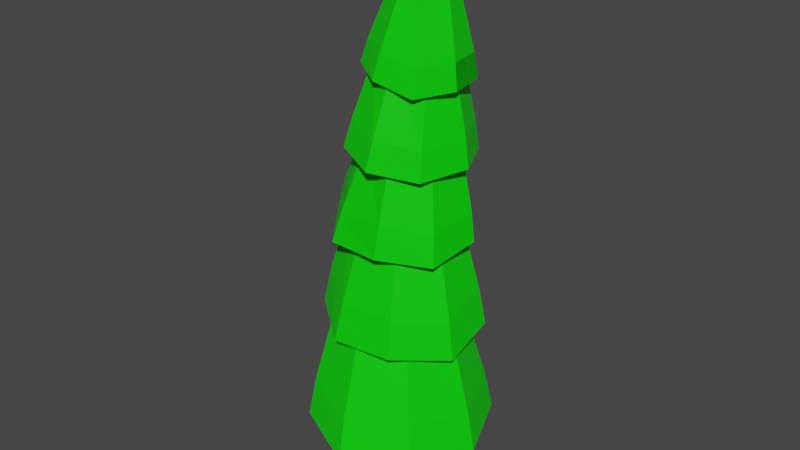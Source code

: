 # Source: Tree3.blend  (saved by Blender 2.80.75; exported with 4.5.12 LTS)
import bpy
from mathutils import Matrix  # noqa: F401  (used for matrix-valued properties, if any)

bpy.ops.wm.read_factory_settings(use_empty=True)
scene = bpy.context.scene
scene.name = 'Scene'

# ---- collections
col_collection = bpy.data.collections.new('Collection'); scene.collection.children.link(col_collection)
col_collection_2 = bpy.data.collections.new('Collection 2'); scene.collection.children.link(col_collection_2)

# ---- materials (node trees are filled in below, after node groups)
mat_branchmat = bpy.data.materials.new('BranchMAT')
mat_branchmat.use_transparent_shadow = False
mat_leavemat = bpy.data.materials.new('LeaveMAT')
mat_leavemat.use_transparent_shadow = False

# ---- material node trees
mat_branchmat.use_nodes = True; mat_branchmat.node_tree.nodes.clear()
_N = mat_branchmat.node_tree.nodes; _L = mat_branchmat.node_tree.links
n0 = _N.new('ShaderNodeOutputMaterial'); n0.name = 'Material Output'; n0.location = (300, 300)
n1 = _N.new('ShaderNodeBsdfPrincipled'); n1.name = 'Principled BSDF'; n1.location = (10, 300)
n1.distribution = 'GGX'
n1.subsurface_method = 'BURLEY'
n1.inputs[0].default_value = (0.8, 0.06451, 0.0, 1.0)
n1.inputs[3].default_value = 1.45
n1.inputs[27].default_value = (0.0, 0.0, 0.0, 1.0)
n1.inputs[28].default_value = 1.0
_L.new(n1.outputs[0], n0.inputs[0])
n0.is_active_output = True
mat_leavemat.use_nodes = True; mat_leavemat.node_tree.nodes.clear()
_N = mat_leavemat.node_tree.nodes; _L = mat_leavemat.node_tree.links
n0 = _N.new('ShaderNodeOutputMaterial'); n0.name = 'Material Output'; n0.location = (300, 300)
n1 = _N.new('ShaderNodeBsdfPrincipled'); n1.name = 'Principled BSDF'; n1.location = (10, 300)
n1.distribution = 'GGX'
n1.subsurface_method = 'BURLEY'
n1.inputs[0].default_value = (0.001255, 0.8, 0.0, 1.0)
n1.inputs[2].default_value = 0.4583
n1.inputs[3].default_value = 1.45
n1.inputs[27].default_value = (0.0, 0.0, 0.0, 1.0)
n1.inputs[28].default_value = 1.0
_L.new(n1.outputs[0], n0.inputs[0])
n0.is_active_output = True

# ---- world
world_world = bpy.data.worlds.new('World'); scene.world = world_world
world_world.use_nodes = True; world_world.node_tree.nodes.clear()
_N = world_world.node_tree.nodes; _L = world_world.node_tree.links
n0 = _N.new('ShaderNodeOutputWorld'); n0.name = 'World Output'; n0.location = (300, 300)
n1 = _N.new('ShaderNodeBackground'); n1.name = 'Background'; n1.location = (10, 300)
n1.inputs[0].default_value = (0.05088, 0.05088, 0.05088, 1.0)
_L.new(n1.outputs[0], n0.inputs[0])
n0.is_active_output = True
world_world.color = (0.05088, 0.05088, 0.05088)
world_world.use_sun_shadow = False
world_world.sun_shadow_jitter_overblur = 0.0

# ---- meshes
me_cylinder_004 = bpy.data.meshes.new('Cylinder.004')
me_cylinder_004.from_pydata([(0.4397, -0.1043, 3.997), (0.3598, -0.3547, 4.061), (0.2041, -0.1198, 3.865), (0.02284, 0.3173, 0.2923), (0.08981, 0.2282, 2.845), (0.3013, 0.07585, 2.651), (0.2841, -0.1569, 0.3326), (0.04949, -0.2977, 2.38), (0.01295, -0.2941, 1.16), (-0.03685, -0.3126, 0.465), (-0.2232, 0.1668, 0.415), (-0.1981, 0.1046, -0.6701), (0.1737, 0.1597, -0.5052), (0.3673, -0.1119, 4.175), (0.2342, -0.1571, -0.5048), (-0.01838, -0.2432, -0.6427), (-0.2317, -0.1646, -0.6777), (0.2765, -0.2891, 4.09), (-0.04251, 0.2686, -0.5084), (-0.01042, 0.3104, 1.306), (0.2365, 0.1229, 0.9694), (0.2531, -0.1677, 1.258), (-0.2411, -0.1679, 0.09788), (-0.197, 0.1019, 2.37), (-0.2574, 0.1287, 1.392), (-0.138, -0.156, 2.692), (-0.2344, -0.1536, 1.04), (0.137, -0.2545, 0.3391), (0.4314, -0.2629, 3.9), (0.2845, -0.1503, 2.036), (0.131, 0.2366, 2.057), (-0.2724, -0.1144, 1.807), (-0.001545, 0.874, 0.01425), (-0.6317, 0.6296, 0.08005), (-0.8833, 0.003422, 0.005775), (-0.6161, -0.6146, 0.09842), (-0.00187, -0.8747, 0.0141), (0.6054, -0.6069, 0.1064), (0.8683, 0.003747, 0.02098), (0.6227, 0.6237, 0.08878), (-3.606e-06, 0.5364, 1.36), (-0.3721, 0.3721, 1.386), (-0.5377, -0.00338, 1.364), (-0.3862, -0.3861, 1.44), (-0.002402, -0.5369, 1.368), (0.376, -0.3744, 1.412), (0.5432, -0.0009814, 1.374), (0.3727, 0.3712, 1.39), (0.1883, 0.7441, 1.102), (-0.3753, 0.6416, 1.226), (-0.7101, 0.1841, 1.181), (-0.6067, -0.3638, 1.255), (-0.1709, -0.7035, 1.146), (0.3966, -0.6506, 1.152), (0.7436, -0.1858, 1.055), (0.6656, 0.3979, 1.133), (0.1792, 0.4495, 2.3), (-0.1721, 0.4008, 2.39), (-0.3737, 0.1023, 2.317), (-0.3265, -0.2459, 2.369), (-0.0439, -0.4368, 2.268), (0.3044, -0.4021, 2.299), (0.5137, -0.1239, 2.252), (0.4615, 0.2264, 2.297), (0.3557, 0.5519, 2.053), (-0.1158, 0.5819, 2.18), (-0.5024, 0.2874, 2.146), (-0.553, -0.2, 2.184), (-0.2659, -0.5948, 2.055), (0.2393, -0.6387, 2.07), (0.6164, -0.3162, 1.983), (0.6709, 0.1746, 2.058), (0.3556, 0.3105, 3.056), (0.05656, 0.3354, 3.126), (-0.1839, 0.1458, 3.106), (-0.2117, -0.1553, 3.134), (-0.01849, -0.3805, 3.042), (0.2943, -0.4427, 3.103), (0.5243, -0.2379, 3.032), (0.56, 0.07309, 3.077), (0.531, 0.3959, 2.819), (0.1352, 0.5198, 2.966), (-0.2468, 0.3216, 2.98), (-0.4255, -0.06916, 3.005), (-0.2368, -0.4542, 2.901), (0.1656, -0.6407, 2.844), (0.5449, -0.4146, 2.776), (0.7191, -0.005048, 2.815), (0.5129, 0.1631, 3.708), (0.2753, 0.2437, 3.785), (0.04115, 0.1205, 3.767), (-0.06672, -0.1217, 3.844), (0.04199, -0.3575, 3.768), (0.2938, -0.4444, 3.725), (0.526, -0.3252, 3.669), (0.6187, -0.07905, 3.694), (0.6488, 0.1803, 3.527), (0.3615, 0.3609, 3.664), (-0.005284, 0.3153, 3.673), (-0.202, 0.007862, 3.717), (-0.1342, -0.3418, 3.632), (0.1639, -0.5446, 3.591), (0.5007, -0.4682, 3.491), (0.711, -0.1769, 3.525), (0.6189, -0.02228, 4.246), (0.4684, 0.09166, 4.343), (0.2599, 0.06931, 4.373), (0.1587, -0.118, 4.352), (0.18, -0.3232, 4.322), (0.3527, -0.4254, 4.282), (0.5423, -0.3828, 4.221), (0.6598, -0.2208, 4.244), (0.6063, -0.2502, 4.746), (0.5533, -0.324, 4.738), (0.4666, -0.3433, 4.764), (0.3881, -0.2975, 4.785), (0.3792, -0.2034, 4.797), (0.4252, -0.1176, 4.81), (0.5877, -0.1602, 4.75), (0.5195, -0.1069, 4.794), (0.7973, 0.002103, 0.3907), (0.5669, 0.5671, 0.4567), (-0.001687, -0.8005, 0.3824), (0.5544, -0.555, 0.4775), (-0.8066, 0.00135, 0.3759), (-0.5654, -0.5645, 0.4803), (-0.0009338, 0.799, 0.3825), (-0.5734, 0.572, 0.4494), (0.6883, -0.171, 1.417), (0.6172, 0.3534, 1.497), (-0.1365, -0.6352, 1.486), (0.3764, -0.5892, 1.512), (-0.6222, 0.162, 1.525), (-0.5328, -0.3356, 1.608), (0.1889, 0.6697, 1.465), (-0.3211, 0.5808, 1.594), (0.6022, -0.3002, 2.272), (0.6536, 0.1501, 2.351), (-0.204, -0.5464, 2.326), (0.2599, -0.5976, 2.369), (-0.425, 0.2545, 2.414), (-0.469, -0.1911, 2.461), (0.3613, 0.4967, 2.331), (-0.07005, 0.5243, 2.455), (0.5466, -0.3938, 3.046), (0.7015, -0.02775, 3.088), (-0.1589, -0.4319, 3.165), (0.2061, -0.5952, 3.116), (-0.1654, 0.2667, 3.22), (-0.3287, -0.08559, 3.27), (0.5331, 0.3345, 3.087), (0.1779, 0.4467, 3.225), (0.5196, -0.4515, 3.727), (0.7066, -0.1948, 3.765), (-0.04451, -0.3437, 3.861), (0.2222, -0.5198, 3.823), (0.07189, 0.2477, 3.906), (-0.09824, -0.03145, 3.934), (0.6488, 0.1222, 3.761), (0.3991, 0.2846, 3.896)], [], [(13, 0, 4), (4, 0, 5), (0, 28, 5), (28, 1, 7), (17, 13, 2), (17, 2, 25), (13, 4, 2), (10, 18, 11), (10, 3, 18), (10, 19, 3), (2, 4, 23), (26, 10, 22), (26, 24, 10), (31, 23, 24), (31, 24, 26), (25, 23, 31), (9, 26, 22), (8, 26, 9), (8, 7, 26), (7, 17, 25), (7, 25, 31), (27, 8, 9), (7, 8, 21), (28, 7, 29), (21, 6, 20), (20, 29, 21), (5, 29, 20), (5, 28, 29), (3, 20, 12), (19, 20, 3), (28, 0, 13, 17), (4, 30, 19), (4, 5, 30), (1, 17, 7), (12, 14, 15, 11), (28, 17, 1), (18, 12, 11), (4, 19, 24, 23), (15, 16, 11), (24, 19, 10), (11, 16, 22, 10), (22, 16, 15, 9), (23, 25, 2), (15, 14, 27, 9), (7, 31, 26), (14, 6, 27), (27, 6, 21, 8), (14, 12, 20, 6), (21, 29, 7), (18, 3, 12), (19, 30, 20), (30, 5, 20), (121, 47, 46, 120), (123, 45, 44, 122), (125, 43, 42, 124), (127, 41, 40, 126), (126, 40, 47, 121), (120, 46, 45, 123), (122, 44, 43, 125), (124, 42, 41, 127), (129, 63, 62, 128), (131, 61, 60, 130), (133, 59, 58, 132), (135, 57, 56, 134), (134, 56, 63, 129), (128, 62, 61, 131), (130, 60, 59, 133), (132, 58, 57, 135), (137, 79, 78, 136), (139, 77, 76, 138), (141, 75, 74, 140), (143, 73, 72, 142), (142, 72, 79, 137), (136, 78, 77, 139), (138, 76, 75, 141), (140, 74, 73, 143), (145, 95, 94, 144), (147, 93, 92, 146), (149, 91, 90, 148), (151, 89, 88, 150), (150, 88, 95, 145), (144, 94, 93, 147), (146, 92, 91, 149), (148, 90, 89, 151), (153, 111, 110, 152), (155, 109, 108, 154), (157, 107, 106, 156), (159, 105, 104, 158), (158, 104, 111, 153), (152, 110, 109, 155), (154, 108, 107, 157), (156, 106, 105, 159), (106, 107, 116, 117), (108, 109, 114, 115), (110, 111, 112, 113), (105, 106, 117, 119), (107, 108, 115, 116), (109, 110, 113, 114), (111, 104, 118, 112), (117, 116, 115, 114, 113, 112, 118, 119), (104, 105, 119, 118), (34, 124, 127, 33), (36, 122, 125, 35), (38, 120, 123, 37), (32, 126, 121, 39), (33, 127, 126, 32), (35, 125, 124, 34), (37, 123, 122, 36), (39, 121, 120, 38), (50, 132, 135, 49), (52, 130, 133, 51), (54, 128, 131, 53), (48, 134, 129, 55), (49, 135, 134, 48), (51, 133, 132, 50), (53, 131, 130, 52), (55, 129, 128, 54), (66, 140, 143, 65), (68, 138, 141, 67), (70, 136, 139, 69), (64, 142, 137, 71), (65, 143, 142, 64), (67, 141, 140, 66), (69, 139, 138, 68), (71, 137, 136, 70), (82, 148, 151, 81), (84, 146, 149, 83), (86, 144, 147, 85), (80, 150, 145, 87), (81, 151, 150, 80), (83, 149, 148, 82), (85, 147, 146, 84), (87, 145, 144, 86), (98, 156, 159, 97), (100, 154, 157, 99), (102, 152, 155, 101), (96, 158, 153, 103), (97, 159, 158, 96), (99, 157, 156, 98), (101, 155, 154, 100), (103, 153, 152, 102), (124, 127, 126, 121, 120, 123, 122, 125), (132, 135, 134, 129, 128, 131, 130, 133), (140, 143, 142, 137, 136, 139, 138, 141), (148, 151, 150, 145, 144, 147, 146, 149), (156, 159, 158, 153, 152, 155, 154, 157)])
me_cylinder_004.polygons.foreach_set('material_index', [0, 0, 0, 0, 0, 0, 0, 0, 0, 0, 0, 0, 0, 0, 0, 0, 0, 0, 0, 0, 0, 0, 0, 0, 0, 0, 0, 0, 0, 0, 0, 0, 0, 0, 0, 0, 0, 0, 0, 0, 0, 0, 0, 0, 0, 0, 0, 0, 0, 0, 0, 0, 1, 1, 1, 1, 1, 1, 1, 1, 1, 1, 1, 1, 1, 1, 1, 1, 1, 1, 1, 1, 1, 1, 1, 1, 1, 1, 1, 1, 1, 1, 1, 1, 1, 1, 1, 1, 1, 1, 1, 1, 1, 1, 1, 1, 1, 1, 1, 1, 1, 1, 1, 1, 1, 1, 1, 1, 1, 1, 1, 1, 1, 1, 1, 1, 1, 1, 1, 1, 1, 1, 1, 1, 1, 1, 1, 1, 1, 1, 1, 1, 1, 1, 1, 1, 1, 1, 1, 1, 1, 1, 1, 1, 1, 1])
_uv = me_cylinder_004.uv_layers.new(name='UVMap')
_uv.uv.foreach_set('vector', [0.9917, 1.0, 0.8333, 0.9975, 0.9991, 0.9115, 0.9991, 0.9115, 0.8333, 0.9975, 0.8029, 0.8883, 0.8333, 0.9975, 0.6692, 0.9982, 0.8029, 0.8883, 0.6692, 0.9982, 0.5, 0.9997, 0.5101, 0.8647, 0.04521, 0.1324, 0.2563, 0.4821, 0.04215, 0.37, 0.3328, 0.9993, 0.1651, 0.983, 0.3295, 0.8769, 0.002942, 1.0, -8.941e-08, 0.9115, 0.1651, 0.983, 0.1497, 0.6358, 0.003669, 0.5044, 0.1667, 0.5016, 0.1497, 0.6358, -8.941e-08, 0.6337, 0.003669, 0.5044, 0.1497, 0.6358, 0.001216, 0.7441, -8.941e-08, 0.6337, 0.1651, 0.983, -8.941e-08, 0.9115, 0.17, 0.8559, 0.3243, 0.7116, 0.1497, 0.6358, 0.3458, 0.5906, 0.3243, 0.7116, 0.1673, 0.7644, 0.1497, 0.6358, 0.3073, 0.8096, 0.17, 0.8559, 0.1673, 0.7644, 0.3073, 0.8096, 0.1673, 0.7644, 0.3243, 0.7116, 0.3295, 0.8769, 0.17, 0.8559, 0.3073, 0.8096, 0.5, 0.6622, 0.3243, 0.7116, 0.3458, 0.5906, 0.506, 0.7429, 0.3243, 0.7116, 0.5, 0.6622, 0.506, 0.7429, 0.5101, 0.8647, 0.3243, 0.7116, 0.5101, 0.8647, 0.3328, 0.9993, 0.3295, 0.8769, 0.5101, 0.8647, 0.3295, 0.8769, 0.3073, 0.8096, 0.5833, 0.6378, 0.506, 0.7429, 0.5, 0.6622, 0.5101, 0.8647, 0.506, 0.7429, 0.6727, 0.7497, 0.6692, 0.9982, 0.5101, 0.8647, 0.7248, 0.8246, 0.6727, 0.7497, 0.6667, 0.624, 0.8315, 0.6947, 0.8315, 0.6947, 0.7248, 0.8246, 0.6727, 0.7497, 0.8029, 0.8883, 0.7248, 0.8246, 0.8315, 0.6947, 0.8029, 0.8883, 0.6692, 0.9982, 0.7248, 0.8246, 0.9959, 0.6337, 0.8315, 0.6947, 0.8397, 0.5041, 1.0, 0.7443, 0.8315, 0.6947, 0.9959, 0.6337, 0.4578, 0.134, 0.4578, 0.37, 0.2563, 0.4821, 0.04521, 0.1324, 0.9991, 0.9115, 0.9167, 0.8499, 1.0, 0.7443, 0.9991, 0.9115, 0.8029, 0.8883, 0.9167, 0.8499, 0.5, 0.9997, 0.3328, 0.9993, 0.5101, 0.8647, 0.9501, 0.3736, 0.9578, 0.13, 0.7878, 0.03185, 0.5419, 0.3702, 0.4578, 0.134, 0.04521, 0.1324, 0.25, 0.01003, 0.7486, 0.4892, 0.9501, 0.3736, 0.5419, 0.3702, -8.941e-08, 0.9115, 0.001216, 0.7441, 0.1673, 0.7644, 0.17, 0.8559, 0.7878, 0.03185, 0.5653, 0.1259, 0.5419, 0.3702, 0.1673, 0.7644, 0.001216, 0.7441, 0.1497, 0.6358, 0.1667, 0.5016, 0.3459, 0.5032, 0.3458, 0.5906, 0.1497, 0.6358, 0.3458, 0.5906, 0.3459, 0.5032, 0.5272, 0.5043, 0.5, 0.6622, 0.17, 0.8559, 0.3295, 0.8769, 0.1651, 0.983, 0.5272, 0.5043, 0.6609, 0.5135, 0.5833, 0.6378, 0.5, 0.6622, 0.5101, 0.8647, 0.3073, 0.8096, 0.3243, 0.7116, 0.6609, 0.5135, 0.6667, 0.624, 0.5833, 0.6378, 0.5833, 0.6378, 0.6667, 0.624, 0.6727, 0.7497, 0.506, 0.7429, 0.6609, 0.5135, 0.8397, 0.5041, 0.8315, 0.6947, 0.6667, 0.624, 0.6727, 0.7497, 0.7248, 0.8246, 0.5101, 0.8647, 1.0, 0.5032, 0.9959, 0.6337, 0.8397, 0.5041, 1.0, 0.7443, 0.9167, 0.8499, 0.8315, 0.6947, 0.9167, 0.8499, 0.8029, 0.8883, 0.8315, 0.6947, 0.0, 0.0, 0.0, 0.0, 0.0, 0.0, 0.0, 0.0, 0.0, 0.0, 0.0, 0.0, 0.0, 0.0, 0.0, 0.0, 0.0, 0.0, 0.0, 0.0, 0.0, 0.0, 0.0, 0.0, 0.0, 0.0, 0.0, 0.0, 0.0, 0.0, 0.0, 0.0, 0.0, 0.0, 0.0, 0.0, 0.0, 0.0, 0.0, 0.0, 0.0, 0.0, 0.0, 0.0, 0.0, 0.0, 0.0, 0.0, 0.0, 0.0, 0.0, 0.0, 0.0, 0.0, 0.0, 0.0, 0.0, 0.0, 0.0, 0.0, 0.0, 0.0, 0.0, 0.0, 0.0, 0.0, 0.0, 0.0, 0.0, 0.0, 0.0, 0.0, 0.0, 0.0, 0.0, 0.0, 0.0, 0.0, 0.0, 0.0, 0.0, 0.0, 0.0, 0.0, 0.0, 0.0, 0.0, 0.0, 0.0, 0.0, 0.0, 0.0, 0.0, 0.0, 0.0, 0.0, 0.0, 0.0, 0.0, 0.0, 0.0, 0.0, 0.0, 0.0, 0.0, 0.0, 0.0, 0.0, 0.0, 0.0, 0.0, 0.0, 0.0, 0.0, 0.0, 0.0, 0.0, 0.0, 0.0, 0.0, 0.0, 0.0, 0.0, 0.0, 0.0, 0.0, 0.0, 0.0, 0.0, 0.0, 0.0, 0.0, 0.0, 0.0, 0.0, 0.0, 0.0, 0.0, 0.0, 0.0, 0.0, 0.0, 0.0, 0.0, 0.0, 0.0, 0.0, 0.0, 0.0, 0.0, 0.0, 0.0, 0.0, 0.0, 0.0, 0.0, 0.0, 0.0, 0.0, 0.0, 0.0, 0.0, 0.0, 0.0, 0.0, 0.0, 0.0, 0.0, 0.0, 0.0, 0.0, 0.0, 0.0, 0.0, 0.0, 0.0, 0.0, 0.0, 0.0, 0.0, 0.0, 0.0, 0.0, 0.0, 0.0, 0.0, 0.0, 0.0, 0.0, 0.0, 0.0, 0.0, 0.0, 0.0, 0.0, 0.0, 0.0, 0.0, 0.0, 0.0, 0.0, 0.0, 0.0, 0.0, 0.0, 0.0, 0.0, 0.0, 0.0, 0.0, 0.0, 0.0, 0.0, 0.0, 0.0, 0.0, 0.0, 0.0, 0.0, 0.0, 0.0, 0.0, 0.0, 0.0, 0.0, 0.0, 0.0, 0.0, 0.0, 0.0, 0.0, 0.0, 0.0, 0.0, 0.0, 0.0, 0.0, 0.0, 0.0, 0.0, 0.0, 0.0, 0.0, 0.0, 0.0, 0.0, 0.0, 0.0, 0.0, 0.0, 0.0, 0.0, 0.0, 0.0, 0.0, 0.0, 0.0, 0.0, 0.0, 0.0, 0.0, 0.0, 0.0, 0.0, 0.0, 0.0, 0.0, 0.0, 0.0, 0.0, 0.0, 0.0, 0.0, 0.0, 0.0, 0.0, 0.0, 0.0, 0.0, 0.0, 0.0, 0.0, 0.0, 0.0, 0.0, 0.0, 0.0, 0.0, 0.0, 0.0, 0.0, 0.0, 0.0, 0.0, 0.0, 0.0, 0.0, 0.0, 0.0, 0.0, 0.0, 0.0, 0.0, 0.0, 0.0, 0.0, 0.0, 0.0, 0.0, 0.0, 0.0, 0.0, 0.0, 0.0, 0.0, 0.0, 0.0, 0.0, 0.0, 0.0, 0.0, 0.0, 0.0, 0.0, 0.0, 0.0, 0.0, 0.0, 0.0, 0.0, 0.0, 0.0, 0.0, 0.0, 0.0, 0.0, 0.0, 0.0, 0.0, 0.0, 0.0, 0.0, 0.0, 0.0, 0.0, 0.0, 0.0, 0.0, 0.0, 0.0, 0.0, 0.0, 0.0, 0.0, 0.0, 0.0, 0.0, 0.0, 0.0, 0.0, 0.0, 0.0, 0.0, 0.0, 0.0, 0.0, 0.0, 0.0, 0.0, 0.0, 0.0, 0.0, 0.0, 0.0, 0.0, 0.0, 0.0, 0.0, 0.0, 0.0, 0.0, 0.0, 0.0, 0.0, 0.0, 0.0, 0.0, 0.0, 0.0, 0.0, 0.0, 0.0, 0.0, 0.0, 0.0, 0.0, 0.0, 0.0, 0.0, 0.0, 0.0, 0.0, 0.0, 0.0, 0.0, 0.0, 0.0, 0.0, 0.0, 0.0, 0.0, 0.0, 0.0, 0.0, 0.0, 0.0, 0.0, 0.0, 0.0, 0.0, 0.0, 0.0, 0.0, 0.0, 0.0, 0.0, 0.0, 0.0, 0.0, 0.0, 0.0, 0.0, 0.0, 0.0, 0.0, 0.0, 0.0, 0.0, 0.0, 0.0, 0.0, 0.0, 0.0, 0.0, 0.0, 0.0, 0.0, 0.0, 0.0, 0.0, 0.0, 0.0, 0.0, 0.0, 0.0, 0.0, 0.0, 0.0, 0.0, 0.0, 0.0, 0.0, 0.0, 0.0, 0.0, 0.0, 0.0, 0.0, 0.0, 0.0, 0.0, 0.0, 0.0, 0.0, 0.0, 0.0, 0.0, 0.0, 0.0, 0.0, 0.0, 0.0, 0.0, 0.0, 0.0, 0.0, 0.0, 0.0, 0.0, 0.0, 0.0, 0.0, 0.0, 0.0, 0.0, 0.0, 0.0, 0.0, 0.0, 0.0, 0.0, 0.0, 0.0, 0.0, 0.0, 0.0, 0.0, 0.0, 0.0, 0.0, 0.0, 0.0, 0.0, 0.0, 0.0, 0.0, 0.0, 0.0, 0.0, 0.0, 0.0, 0.0, 0.0, 0.0, 0.0, 0.0, 0.0, 0.0, 0.0, 0.0, 0.0, 0.0, 0.0, 0.0, 0.0, 0.0, 0.0, 0.0, 0.0, 0.0, 0.0, 0.0, 0.0, 0.0, 0.0, 0.0, 0.0, 0.0, 0.0, 0.0, 0.0, 0.0, 0.0, 0.0, 0.0, 0.0, 0.0, 0.0, 0.0, 0.0, 0.0, 0.0, 0.0, 0.0, 0.0, 0.0, 0.0, 0.0, 0.0, 0.0, 0.0, 0.0, 0.0, 0.0, 0.0, 0.0, 0.0, 0.0, 0.0, 0.0, 0.0, 0.0, 0.0, 0.0, 0.0, 0.0, 0.0, 0.0, 0.0, 0.0, 0.0, 0.0, 0.0, 0.0, 0.0, 0.0, 0.0, 0.0, 0.0, 0.0, 0.0, 0.0, 0.0, 0.0, 0.0, 0.0, 0.0, 0.0, 0.0, 0.0, 0.0, 0.0, 0.0, 0.0, 0.0, 0.0, 0.0, 0.0, 0.0, 0.0, 0.0, 0.0, 0.0, 0.0, 0.0, 0.0, 0.0, 0.0, 0.0, 0.0, 0.0, 0.0, 0.0, 0.0, 0.0, 0.0, 0.0, 0.0, 0.0, 0.0, 0.0, 0.0, 0.0, 0.0, 0.0, 0.0, 0.0, 0.0, 0.0, 0.0, 0.0, 0.0, 0.0, 0.0, 0.0, 0.0, 0.0, 0.0, 0.0, 0.0, 0.0, 0.0, 0.0, 0.0, 0.0, 0.0, 0.0, 0.0, 0.0, 0.0, 0.0, 0.0, 0.0, 0.0, 0.0, 0.0, 0.0, 0.0, 0.0, 0.0, 0.0, 0.0, 0.0, 0.0, 0.0, 0.0, 0.0, 0.0, 0.0, 0.0, 0.0, 0.0, 0.0, 0.0, 0.0, 0.0, 0.0, 0.0, 0.0, 0.0, 0.0, 0.0, 0.0, 0.0, 0.0, 0.0, 0.0, 0.0, 0.0, 0.0, 0.0, 0.0, 0.0, 0.0, 0.0, 0.0, 0.0, 0.0, 0.0, 0.0, 0.0, 0.0, 0.0, 0.0, 0.0, 0.0, 0.0, 0.0, 0.0, 0.0, 0.0, 0.0, 0.0, 0.0, 0.0, 0.0, 0.0, 0.0, 0.0, 0.0, 0.0, 0.0, 0.0, 0.0, 0.0, 0.0, 0.0, 0.0, 0.0, 0.0, 0.0, 0.0, 0.0, 0.0, 0.0, 0.0, 0.0, 0.0, 0.0, 0.0, 0.0, 0.0, 0.0, 0.0, 0.0, 0.0, 0.0, 0.0, 0.0, 0.0, 0.0, 0.0, 0.0, 0.0, 0.0, 0.0, 0.0, 0.0, 0.0, 0.0, 0.0, 0.0, 0.0, 0.0, 0.0, 0.0, 0.0, 0.0, 0.0, 0.0, 0.0, 0.0, 0.0, 0.0, 0.0, 0.0, 0.0, 0.0, 0.0, 0.0])
me_cylinder_004.materials.append(mat_branchmat)
me_cylinder_004.materials.append(mat_leavemat)
me_cylinder_004.use_remesh_preserve_volume = False
me_cylinder_004.use_remesh_preserve_attributes = False
me_cylinder_004.use_mirror_vertex_groups = False
me_cylinder_004.update()
me_cylinder_001 = bpy.data.meshes.new('Cylinder.001')
me_cylinder_001.from_pydata([(0.3598, -0.3547, 4.061), (0.3673, -0.1119, 4.175), (0.2342, -0.1571, -0.5048), (-0.2317, -0.1646, -0.6777), (0.2765, -0.2891, 4.09), (-0.04251, 0.2686, -0.5084), (-0.6317, 0.6296, 0.08005), (-0.6161, -0.6146, 0.09842), (0.6054, -0.6069, 0.1064), (0.6227, 0.6237, 0.08878), (-0.3721, 0.3721, 1.386), (-0.3862, -0.3861, 1.44), (0.376, -0.3744, 1.412), (0.3727, 0.3712, 1.39), (-0.3753, 0.6416, 1.226), (-0.6067, -0.3638, 1.255), (0.3966, -0.6506, 1.152), (0.6656, 0.3979, 1.133), (-0.1721, 0.4008, 2.39), (-0.3265, -0.2459, 2.369), (0.3044, -0.4021, 2.299), (0.4615, 0.2264, 2.297), (-0.1158, 0.5819, 2.18), (-0.553, -0.2, 2.184), (0.2393, -0.6387, 2.07), (0.6709, 0.1746, 2.058), (0.05656, 0.3354, 3.126), (-0.2117, -0.1553, 3.134), (0.2943, -0.4427, 3.103), (0.56, 0.07309, 3.077), (0.1352, 0.5198, 2.966), (-0.4255, -0.06916, 3.005), (0.1656, -0.6407, 2.844), (0.7191, -0.005048, 2.815), (0.2753, 0.2437, 3.785), (-0.06672, -0.1217, 3.844), (0.2938, -0.4444, 3.725), (0.6187, -0.07905, 3.694), (0.6488, 0.1803, 3.527), (-0.005284, 0.3153, 3.673), (-0.202, 0.007862, 3.717), (0.1639, -0.5446, 3.591), (0.711, -0.1769, 3.525), (0.6063, -0.2502, 4.746), (0.4666, -0.3433, 4.764), (0.3881, -0.2975, 4.785), (0.4252, -0.1176, 4.81), (0.5195, -0.1069, 4.794), (0.5669, 0.5671, 0.4567), (0.5544, -0.555, 0.4775), (-0.5654, -0.5645, 0.4803), (-0.5734, 0.572, 0.4494), (0.6172, 0.3534, 1.497), (0.3764, -0.5892, 1.512), (-0.5328, -0.3356, 1.608), (-0.3211, 0.5808, 1.594), (0.6536, 0.1501, 2.351), (0.2599, -0.5976, 2.369), (-0.469, -0.1911, 2.461), (-0.07005, 0.5243, 2.455), (0.7015, -0.02775, 3.088), (0.2061, -0.5952, 3.116), (-0.3287, -0.08559, 3.27), (0.1779, 0.4467, 3.225), (0.7066, -0.1948, 3.765), (-0.04451, -0.3437, 3.861), (0.2222, -0.5198, 3.823), (0.07189, 0.2477, 3.906), (-0.09824, -0.03145, 3.934), (0.6488, 0.1222, 3.761), (0.3991, 0.2846, 3.896)], [], [(2, 0, 4, 3), (16, 53, 54, 15), (3, 5, 2), (67, 46, 47, 70), (36, 61, 60, 37), (47, 43, 64, 69, 70), (0, 2, 5, 1, 4), (3, 4, 1, 5), (34, 63, 62, 35), (22, 59, 56, 25), (20, 53, 52, 21), (6, 51, 48, 9), (17, 52, 53, 16), (26, 29, 56, 59), (33, 60, 61, 32), (35, 62, 61, 36), (10, 13, 48, 51), (10, 51, 50, 11), (19, 54, 53, 20), (42, 64, 66, 41), (26, 59, 58, 27), (18, 55, 54, 19), (43, 44, 66, 64), (31, 62, 63, 30), (9, 48, 49, 8), (44, 45, 65, 66), (46, 45, 44, 43, 47), (15, 54, 55, 14), (30, 63, 60, 33), (24, 57, 58, 23), (11, 50, 49, 12), (34, 37, 60, 63), (28, 57, 56, 29), (25, 56, 57, 24), (70, 69, 38, 39, 67), (14, 55, 52, 17), (23, 58, 59, 22), (7, 50, 51, 6), (8, 49, 50, 7), (27, 58, 57, 28), (45, 46, 67, 68, 65), (32, 61, 62, 31), (12, 49, 48, 13), (18, 21, 52, 55), (41, 66, 65, 68, 40), (38, 69, 64, 42), (40, 68, 67, 39), (51, 48, 49, 50), (55, 52, 53, 54), (59, 56, 57, 58), (63, 60, 61, 62), (67, 70, 69, 64, 66, 65, 68)])
me_cylinder_001.polygons.foreach_set('material_index', [0, 1, 0, 1, 1, 1, 0, 0, 1, 1, 1, 1, 1, 1, 1, 1, 1, 1, 1, 1, 1, 1, 1, 1, 1, 1, 1, 1, 1, 1, 1, 1, 1, 1, 1, 1, 1, 1, 1, 1, 1, 1, 1, 1, 1, 1, 1, 1, 1, 1, 1, 1])
_uv = me_cylinder_001.uv_layers.new(name='UVMap')
_uv.uv.foreach_set('vector', [0.6609, 0.5135, 0.5, 0.9997, 0.3328, 0.9993, 0.3459, 0.5032, 0.0, 0.0, 0.0, 0.0, 0.0, 0.0, 0.0, 0.0, 0.5653, 0.1259, 0.7486, 0.4892, 0.9578, 0.13, 0.0, 0.0, 0.0, 0.0, 0.0, 0.0, 0.0, 0.0, 0.0, 0.0, 0.0, 0.0, 0.0, 0.0, 0.0, 0.0, 0.0, 0.0, 0.0, 0.0, 0.0, 0.0, 0.0, 0.0, 0.0, 0.0, 0.25, 0.01003, 0.6609, 0.5135, 1.0, 0.5032, 0.2563, 0.4821, 0.04521, 0.1324, 0.3459, 0.5032, 0.04521, 0.1324, 0.002942, 1.0, 0.003669, 0.5044, 0.0, 0.0, 0.0, 0.0, 0.0, 0.0, 0.0, 0.0, 0.0, 0.0, 0.0, 0.0, 0.0, 0.0, 0.0, 0.0, 0.0, 0.0, 0.0, 0.0, 0.0, 0.0, 0.0, 0.0, 0.0, 0.0, 0.0, 0.0, 0.0, 0.0, 0.0, 0.0, 0.0, 0.0, 0.0, 0.0, 0.0, 0.0, 0.0, 0.0, 0.0, 0.0, 0.0, 0.0, 0.0, 0.0, 0.0, 0.0, 0.0, 0.0, 0.0, 0.0, 0.0, 0.0, 0.0, 0.0, 0.0, 0.0, 0.0, 0.0, 0.0, 0.0, 0.0, 0.0, 0.0, 0.0, 0.0, 0.0, 0.0, 0.0, 0.0, 0.0, 0.0, 0.0, 0.0, 0.0, 0.0, 0.0, 0.0, 0.0, 0.0, 0.0, 0.0, 0.0, 0.0, 0.0, 0.0, 0.0, 0.0, 0.0, 0.0, 0.0, 0.0, 0.0, 0.0, 0.0, 0.0, 0.0, 0.0, 0.0, 0.0, 0.0, 0.0, 0.0, 0.0, 0.0, 0.0, 0.0, 0.0, 0.0, 0.0, 0.0, 0.0, 0.0, 0.0, 0.0, 0.0, 0.0, 0.0, 0.0, 0.0, 0.0, 0.0, 0.0, 0.0, 0.0, 0.0, 0.0, 0.0, 0.0, 0.0, 0.0, 0.0, 0.0, 0.0, 0.0, 0.0, 0.0, 0.0, 0.0, 0.0, 0.0, 0.0, 0.0, 0.0, 0.0, 0.0, 0.0, 0.0, 0.0, 0.0, 0.0, 0.0, 0.0, 0.0, 0.0, 0.0, 0.0, 0.0, 0.0, 0.0, 0.0, 0.0, 0.0, 0.0, 0.0, 0.0, 0.0, 0.0, 0.0, 0.0, 0.0, 0.0, 0.0, 0.0, 0.0, 0.0, 0.0, 0.0, 0.0, 0.0, 0.0, 0.0, 0.0, 0.0, 0.0, 0.0, 0.0, 0.0, 0.0, 0.0, 0.0, 0.0, 0.0, 0.0, 0.0, 0.0, 0.0, 0.0, 0.0, 0.0, 0.0, 0.0, 0.0, 0.0, 0.0, 0.0, 0.0, 0.0, 0.0, 0.0, 0.0, 0.0, 0.0, 0.0, 0.0, 0.0, 0.0, 0.0, 0.0, 0.0, 0.0, 0.0, 0.0, 0.0, 0.0, 0.0, 0.0, 0.0, 0.0, 0.0, 0.0, 0.0, 0.0, 0.0, 0.0, 0.0, 0.0, 0.0, 0.0, 0.0, 0.0, 0.0, 0.0, 0.0, 0.0, 0.0, 0.0, 0.0, 0.0, 0.0, 0.0, 0.0, 0.0, 0.0, 0.0, 0.0, 0.0, 0.0, 0.0, 0.0, 0.0, 0.0, 0.0, 0.0, 0.0, 0.0, 0.0, 0.0, 0.0, 0.0, 0.0, 0.0, 0.0, 0.0, 0.0, 0.0, 0.0, 0.0, 0.0, 0.0, 0.0, 0.0, 0.0, 0.0, 0.0, 0.0, 0.0, 0.0, 0.0, 0.0, 0.0, 0.0, 0.0, 0.0, 0.0, 0.0, 0.0, 0.0, 0.0, 0.0, 0.0, 0.0, 0.0, 0.0, 0.0, 0.0, 0.0, 0.0, 0.0, 0.0, 0.0, 0.0, 0.0, 0.0, 0.0, 0.0, 0.0, 0.0, 0.0, 0.0, 0.0, 0.0, 0.0, 0.0, 0.0, 0.0, 0.0, 0.0, 0.0, 0.0, 0.0, 0.0, 0.0, 0.0, 0.0, 0.0, 0.0, 0.0, 0.0, 0.0, 0.0, 0.0, 0.0, 0.0, 0.0, 0.0, 0.0, 0.0, 0.0, 0.0, 0.0, 0.0, 0.0, 0.0, 0.0, 0.0, 0.0, 0.0, 0.0, 0.0, 0.0, 0.0, 0.0, 0.0, 0.0])
me_cylinder_001.materials.append(mat_branchmat)
me_cylinder_001.materials.append(mat_leavemat)
me_cylinder_001.use_remesh_preserve_volume = False
me_cylinder_001.use_remesh_preserve_attributes = False
me_cylinder_001.use_mirror_vertex_groups = False
me_cylinder_001.update()

# ---- objects
ob_tree3_lod0 = bpy.data.objects.new('Tree3_LOD0', me_cylinder_004)
ob_tree3_lod1 = bpy.data.objects.new('Tree3_LOD1', me_cylinder_001)

# ---- transforms, parenting, visibility, modifiers, constraints
ob_tree3_lod0.location = (0.0, 0.0, 0.0)
ob_tree3_lod0.lineart.crease_threshold = 0.0
ob_tree3_lod1.location = (0.0, 0.0, 0.0)
ob_tree3_lod1.lineart.crease_threshold = 0.0

# ---- collection membership
col_collection.objects.link(ob_tree3_lod0)
col_collection_2.objects.link(ob_tree3_lod1)

# ---- scene / render settings (as saved in the file)
scene.frame_start = 1; scene.frame_end = 250; scene.frame_set(1)
scene.render.engine = 'BLENDER_EEVEE_NEXT'
scene.cycles.use_denoising = False
scene.cycles.samples = 128
scene.cycles.sampling_pattern = 'TABULATED_SOBOL'
scene.cycles.use_adaptive_sampling = False
scene.cycles.use_light_tree = False
scene.view_settings.view_transform = 'Filmic'
bpy.context.view_layer.update()

# ---- added for rendering (the .blend has no active camera and no usable light): camera, sun
cam_auto = bpy.data.cameras.new('AutoCamera')
cam_auto.lens = 50.0
cam_auto.sensor_width = 36.0
cam_auto.clip_end = 1000.0
ob_auto_camera = bpy.data.objects.new('AutoCamera', cam_auto)
scene.collection.objects.link(ob_auto_camera)
ob_auto_camera.location = (5.56264, -6.68455, 6.52238)
ob_auto_camera.rotation_euler = (1.09748, -7.21219e-08, 0.694738)
scene.camera = ob_auto_camera
light_auto_sun = bpy.data.lights.new('AutoSun', 'SUN')
light_auto_sun.energy = 3.0
light_auto_sun.angle = 0.0523599
ob_auto_sun = bpy.data.objects.new('AutoSun', light_auto_sun)
scene.collection.objects.link(ob_auto_sun)
ob_auto_sun.rotation_euler = (0.872665, 0.174533, 0.523599)
bpy.context.view_layer.update()

